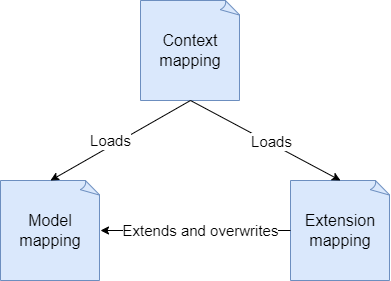

The diagram above was exported from draw.io. Its source (the exported page's mxGraphModel, read from the mxfile embedded in the PNG):
<mxGraphModel dx="1126" dy="679" grid="1" gridSize="10" guides="1" tooltips="1" connect="1" arrows="1" fold="1" page="1" pageScale="1" pageWidth="827" pageHeight="1169" math="0" shadow="0">
  <root>
    <mxCell id="0" />
    <mxCell id="1" parent="0" />
    <mxCell id="YsYQmPR9tYL0SFQUgslk-2" value="Model mapping" style="whiteSpace=wrap;html=1;shape=mxgraph.basic.document;fillColor=#dae8fc;strokeColor=#6c8ebf;fontSize=16;" vertex="1" parent="1">
      <mxGeometry x="130" y="340" width="100" height="100" as="geometry" />
    </mxCell>
    <mxCell id="YsYQmPR9tYL0SFQUgslk-3" value="Context mapping" style="whiteSpace=wrap;html=1;shape=mxgraph.basic.document;fillColor=#dae8fc;strokeColor=#6c8ebf;fontSize=16;" vertex="1" parent="1">
      <mxGeometry x="270" y="160" width="100" height="100" as="geometry" />
    </mxCell>
    <mxCell id="YsYQmPR9tYL0SFQUgslk-4" value="Extension mapping" style="whiteSpace=wrap;html=1;shape=mxgraph.basic.document;fillColor=#dae8fc;strokeColor=#6c8ebf;fontSize=16;" vertex="1" parent="1">
      <mxGeometry x="420" y="340" width="100" height="100" as="geometry" />
    </mxCell>
    <mxCell id="YsYQmPR9tYL0SFQUgslk-5" value="" style="endArrow=classic;html=1;rounded=0;entryX=0.5;entryY=0;entryDx=0;entryDy=0;entryPerimeter=0;exitX=0.5;exitY=1;exitDx=0;exitDy=0;exitPerimeter=0;" edge="1" parent="1" source="YsYQmPR9tYL0SFQUgslk-3" target="YsYQmPR9tYL0SFQUgslk-4">
      <mxGeometry width="50" height="50" relative="1" as="geometry">
        <mxPoint x="330" y="270" as="sourcePoint" />
        <mxPoint x="380" y="220" as="targetPoint" />
      </mxGeometry>
    </mxCell>
    <mxCell id="YsYQmPR9tYL0SFQUgslk-7" value="Loads" style="edgeLabel;html=1;align=center;verticalAlign=middle;resizable=0;points=[];fontSize=15;" vertex="1" connectable="0" parent="YsYQmPR9tYL0SFQUgslk-5">
      <mxGeometry x="-0.2085" y="-2" relative="1" as="geometry">
        <mxPoint x="22" y="7" as="offset" />
      </mxGeometry>
    </mxCell>
    <mxCell id="YsYQmPR9tYL0SFQUgslk-6" value="" style="endArrow=classic;html=1;rounded=0;entryX=0.5;entryY=0;entryDx=0;entryDy=0;entryPerimeter=0;exitX=0.5;exitY=1;exitDx=0;exitDy=0;exitPerimeter=0;" edge="1" parent="1" source="YsYQmPR9tYL0SFQUgslk-3" target="YsYQmPR9tYL0SFQUgslk-2">
      <mxGeometry width="50" height="50" relative="1" as="geometry">
        <mxPoint x="340" y="280" as="sourcePoint" />
        <mxPoint x="480" y="350" as="targetPoint" />
      </mxGeometry>
    </mxCell>
    <mxCell id="YsYQmPR9tYL0SFQUgslk-9" value="Loads" style="edgeLabel;html=1;align=center;verticalAlign=middle;resizable=0;points=[];fontSize=15;" vertex="1" connectable="0" parent="YsYQmPR9tYL0SFQUgslk-6">
      <mxGeometry x="0.23" y="1" relative="1" as="geometry">
        <mxPoint x="6" y="-10" as="offset" />
      </mxGeometry>
    </mxCell>
    <mxCell id="YsYQmPR9tYL0SFQUgslk-10" value="" style="endArrow=classic;html=1;rounded=0;entryX=1;entryY=0.5;entryDx=0;entryDy=0;entryPerimeter=0;exitX=0;exitY=0.5;exitDx=0;exitDy=0;exitPerimeter=0;" edge="1" parent="1" source="YsYQmPR9tYL0SFQUgslk-4" target="YsYQmPR9tYL0SFQUgslk-2">
      <mxGeometry width="50" height="50" relative="1" as="geometry">
        <mxPoint x="420" y="400" as="sourcePoint" />
        <mxPoint x="470" y="350" as="targetPoint" />
      </mxGeometry>
    </mxCell>
    <mxCell id="YsYQmPR9tYL0SFQUgslk-11" value="Extends and overwrites" style="edgeLabel;html=1;align=center;verticalAlign=middle;resizable=0;points=[];fontSize=15;" vertex="1" connectable="0" parent="YsYQmPR9tYL0SFQUgslk-10">
      <mxGeometry x="-0.1176" relative="1" as="geometry">
        <mxPoint x="-6" as="offset" />
      </mxGeometry>
    </mxCell>
  </root>
</mxGraphModel>